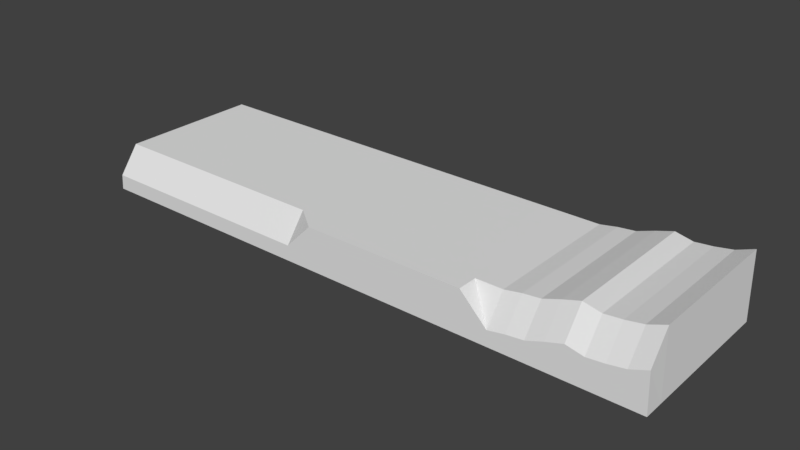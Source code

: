 # Source: bankback.blend  (saved by Blender 2.78.0; exported with 4.5.12 LTS)
import bpy
from mathutils import Matrix  # noqa: F401  (used for matrix-valued properties, if any)

bpy.ops.wm.read_factory_settings(use_empty=True)
scene = bpy.context.scene
scene.name = 'Scene'

# ---- collections
col_collection_1 = bpy.data.collections.new('Collection 1'); scene.collection.children.link(col_collection_1)

# ---- materials (node trees are filled in below, after node groups)
mat_material = bpy.data.materials.new('Material')
mat_material.alpha_threshold = 0.0
mat_material.use_transparent_shadow = False
mat_material.roughness = 0.5
mat_material.line_color = (0.0, 0.0, 0.0, 1.0)

# ---- material node trees

# ---- world
world_world = bpy.data.worlds.new('World'); scene.world = world_world
world_world.color = (0.05088, 0.05088, 0.05088)
world_world.use_sun_shadow = False
world_world.sun_shadow_jitter_overblur = 0.0
world_world.cycles.sampling_method = 'MANUAL'

# ---- meshes
me_cube = bpy.data.meshes.new('Cube')
me_cube.from_pydata([(-24.84, -1.229, 10.69), (24.84, -1.229, 10.69), (-24.33, 5.306, 10.69), (24.32, 1.333, 10.69), (-0.0001093, -1.229, 10.69), (-0.001789, 4.067, 10.69), (-12.42, -1.229, 10.69), (-12.16, 3.705, 10.69), (12.42, -1.229, 10.69), (12.16, 2.16, 10.69), (90.49, 1.333, 13.75), (81.04, 1.333, 13.75), (-18.25, 4.192, 13.75), (6.078, 3.177, 13.75), (18.24, 1.858, 13.75), (6.209, -1.229, 13.75), (34.29, -1.229, 13.75), (-0.001344, -1.229, 13.75), (24.32, 1.333, 13.75), (43.75, -1.229, 13.75), (91.01, -1.229, 13.75), (72.1, -1.229, 13.75), (12.16, 2.16, 13.75), (-24.33, 5.305, 13.75), (81.56, -1.229, 13.75), (53.2, -1.229, 13.75), (99.94, 1.333, 13.75), (-18.63, -1.229, 13.75), (62.65, -1.229, 13.75), (43.23, 1.333, 13.75), (-6.084, 3.43, 13.75), (-12.16, 3.705, 13.75), (-6.212, -1.229, 13.75), (100.5, -1.229, 13.75), (71.58, 1.333, 13.75), (24.84, -1.229, 13.75), (52.68, 1.333, 13.75), (33.77, 1.333, 13.75), (62.13, 1.333, 13.75), (12.42, -1.229, 13.75), (-12.42, -1.229, 13.75), (-24.84, -1.229, 13.75), (-0.003024, 4.067, 13.75), (18.63, -1.229, 13.75), (81.56, -1.229, 15.79), (-0.002167, -1.229, 15.79), (-12.42, -1.229, 15.79), (43.75, -1.229, 15.79), (-18.25, 4.192, 15.79), (-24.33, 5.305, 15.79), (18.24, 1.858, 15.79), (100.5, -1.229, 15.79), (6.209, -1.229, 15.79), (52.68, 1.333, 15.79), (71.58, 1.333, 15.79), (62.13, 1.333, 15.79), (81.04, 1.333, 15.79), (43.23, 1.333, 15.79), (24.84, -1.229, 15.79), (90.49, 1.333, 15.79), (-6.085, 3.43, 15.79), (33.77, 1.333, 15.79), (-24.84, -1.229, 15.79), (62.65, -1.229, 15.79), (91.01, -1.229, 15.79), (12.42, -1.229, 15.79), (-12.17, 3.705, 15.79), (6.077, 3.177, 15.79), (53.2, -1.229, 15.79), (72.1, -1.229, 15.79), (34.29, -1.229, 15.79), (12.16, 2.16, 15.79), (-6.213, -1.229, 15.79), (-0.003847, 4.067, 15.79), (99.94, 1.333, 15.79), (18.63, -1.229, 15.79), (24.32, 1.333, 15.79), (-18.63, -1.229, 15.79), (-12.16, 3.705, 12.73), (-12.42, -1.229, 12.73), (6.078, 3.177, 12.73), (12.42, -1.229, 12.73), (81.04, 1.333, 12.73), (62.13, 1.333, 12.73), (-6.084, 3.43, 12.73), (-24.84, -1.229, 12.73), (6.21, -1.229, 12.73), (24.84, -1.229, 12.73), (100.5, -1.229, 12.73), (18.24, 1.858, 12.73), (-18.25, 4.192, 12.73), (43.23, 1.333, 12.73), (71.58, 1.333, 12.73), (90.49, 1.333, 12.73), (52.68, 1.333, 12.73), (33.77, 1.333, 12.73), (34.29, -1.229, 12.73), (-0.0009323, -1.229, 12.73), (24.32, 1.333, 12.73), (43.75, -1.229, 12.73), (91.01, -1.229, 12.73), (72.11, -1.229, 12.73), (12.16, 2.16, 12.73), (-24.33, 5.306, 12.73), (81.56, -1.229, 12.73), (53.2, -1.229, 12.73), (99.94, 1.333, 12.73), (-18.63, -1.229, 12.73), (62.65, -1.229, 12.73), (6.211, -1.229, 10.69), (-6.212, -1.229, 12.73), (6.079, 3.178, 10.69), (-0.002612, 4.067, 12.73), (18.63, -1.229, 12.73), (18.63, -1.229, 16.81), (-6.213, -1.229, 16.81), (-18.25, 4.192, 16.81), (-0.004259, 4.067, 16.81), (62.65, -1.229, 16.81), (99.94, 1.333, 16.81), (81.56, -1.229, 16.81), (24.32, 1.333, 16.81), (-0.002578, -1.229, 16.81), (-18.63, -1.229, 16.81), (-24.33, 5.305, 16.81), (12.16, 2.16, 16.81), (91.01, -1.229, 16.81), (72.1, -1.229, 16.81), (53.2, -1.229, 16.81), (43.75, -1.229, 16.81), (-12.42, -1.229, 16.81), (18.24, 1.858, 16.81), (100.5, -1.229, 16.81), (6.208, -1.229, 16.81), (34.29, -1.229, 16.81), (52.68, 1.333, 16.81), (18.63, -1.229, 10.69), (71.58, 1.333, 16.81), (18.24, 1.858, 10.69), (62.13, 1.333, 16.81), (81.04, 1.333, 16.81), (43.22, 1.333, 16.81), (24.84, -1.229, 16.81), (90.49, 1.333, 16.81), (-6.085, 3.43, 16.81), (33.77, 1.333, 16.81), (-24.85, -1.229, 16.81), (12.42, -1.229, 16.81), (-12.17, 3.704, 16.81), (6.077, 3.177, 16.81), (18.63, -1.229, 14.77), (-6.212, -1.229, 14.77), (-18.25, 4.192, 14.77), (-0.003436, 4.067, 14.77), (-12.17, 3.705, 14.77), (-12.42, -1.229, 14.77), (6.077, 3.177, 14.77), (12.42, -1.229, 14.77), (62.65, -1.229, 14.77), (99.94, 1.333, 14.77), (81.04, 1.333, 14.77), (81.56, -1.229, 14.77), (62.13, 1.333, 14.77), (-6.084, 3.43, 14.77), (24.32, 1.333, 14.77), (-24.84, -1.229, 14.77), (-0.001755, -1.229, 14.77), (-18.63, -1.229, 14.77), (6.209, -1.229, 14.77), (24.84, -1.229, 14.77), (-6.211, -1.229, 10.69), (100.5, -1.229, 14.77), (-6.083, 3.43, 10.69), (-24.33, 5.305, 14.77), (18.24, 1.858, 14.77), (12.16, 2.16, 14.77), (91.01, -1.229, 14.77), (72.1, -1.229, 14.77), (53.2, -1.229, 14.77), (43.75, -1.229, 14.77), (43.23, 1.333, 14.77), (71.58, 1.333, 14.77), (90.49, 1.333, 14.77), (52.68, 1.333, 14.77), (33.77, 1.333, 14.77), (34.29, -1.229, 14.77), (34.29, -1.229, 18.85), (33.77, 1.333, 18.85), (34.3, -1.229, 10.69), (33.77, 1.333, 10.69), (90.49, 1.333, 18.85), (91.01, -1.229, 18.85), (90.49, 1.333, 10.69), (91.01, -1.229, 10.69), (52.68, 1.333, 10.69), (53.2, -1.229, 18.85), (53.2, -1.229, 10.69), (52.68, 1.333, 18.85), (72.1, -1.229, 18.85), (72.11, -1.229, 10.69), (71.58, 1.333, 18.85), (71.59, 1.333, 10.69), (43.74, -1.229, 18.85), (43.22, 1.333, 18.85), (43.75, -1.229, 10.69), (43.23, 1.333, 10.69), (81.04, 1.333, 10.69), (81.56, -1.229, 18.85), (81.56, -1.229, 10.69), (81.03, 1.333, 18.85), (62.13, 1.333, 10.69), (-18.63, -1.229, 10.69), (62.65, -1.229, 18.85), (-18.24, 4.192, 10.69), (62.13, 1.333, 18.85), (62.65, -1.229, 10.69), (99.94, 1.333, 18.85), (100.5, -1.229, 18.85), (99.94, 1.333, 10.69), (100.5, -1.229, 10.69), (12.16, 2.16, 18.85), (6.076, 3.177, 18.85), (12.42, -1.229, 18.85), (6.207, -1.229, 18.85), (-12.17, 3.704, 18.85), (-18.25, 4.192, 18.85), (-12.42, -1.229, 18.85), (-18.64, -1.229, 18.85), (-0.005082, 4.067, 18.85), (-6.086, 3.43, 18.85), (-0.003401, -1.229, 18.85), (-6.214, -1.229, 18.85), (18.24, 1.858, 18.85), (24.32, 1.333, 18.85), (-24.33, 5.305, 18.85), (-24.85, -1.229, 18.85), (24.84, -1.229, 18.85), (18.63, -1.229, 18.85), (72.11, -1.229, 11.71), (43.75, -1.229, 11.71), (-24.33, 5.306, 11.71), (-0.0005208, -1.229, 11.71), (-18.24, 4.192, 11.71), (62.65, -1.229, 11.71), (-18.63, -1.229, 11.71), (-0.002201, 4.067, 11.71), (18.63, -1.229, 11.71), (53.2, -1.229, 11.71), (81.56, -1.229, 11.71), (33.77, 1.333, 11.71), (12.16, 2.16, 11.71), (52.68, 1.333, 11.71), (90.49, 1.333, 11.71), (71.58, 1.333, 11.71), (43.23, 1.333, 11.71), (34.29, -1.229, 11.71), (91.01, -1.229, 11.71), (-6.211, -1.229, 11.71), (18.24, 1.858, 11.71), (100.5, -1.229, 11.71), (24.84, -1.229, 11.71), (6.21, -1.229, 11.71), (-24.84, -1.229, 11.71), (-6.083, 3.43, 11.71), (62.13, 1.333, 11.71), (81.04, 1.333, 11.71), (24.32, 1.333, 11.71), (99.94, 1.333, 11.71), (12.42, -1.229, 11.71), (6.079, 3.177, 11.71), (-12.42, -1.229, 11.71), (-12.16, 3.705, 11.71), (33.77, 1.333, 17.83), (52.68, 1.333, 17.83), (62.13, 1.333, 17.83), (100.5, -1.229, 17.83), (90.49, 1.333, 17.83), (-12.42, -1.229, 17.83), (43.22, 1.333, 17.83), (6.076, 3.177, 17.83), (12.42, -1.229, 17.83), (18.24, 1.858, 17.83), (-6.086, 3.43, 17.83), (34.29, -1.229, 17.83), (-24.85, -1.229, 17.83), (43.75, -1.229, 17.83), (53.2, -1.229, 17.83), (72.1, -1.229, 17.83), (91.01, -1.229, 17.83), (81.03, 1.333, 17.83), (71.58, 1.333, 17.83), (12.16, 2.16, 17.83), (-24.33, 5.305, 17.83), (-18.64, -1.229, 17.83), (-0.00299, -1.229, 17.83), (24.32, 1.333, 17.83), (81.56, -1.229, 17.83), (99.94, 1.333, 17.83), (62.65, -1.229, 17.83), (24.84, -1.229, 17.83), (6.208, -1.229, 17.83), (-12.17, 3.704, 17.83), (-0.00467, 4.067, 17.83), (-18.25, 4.192, 17.83), (-6.214, -1.229, 17.83), (18.63, -1.229, 17.83), (182.3, -1.229, 16.81), (182.3, -1.229, 15.79), (181.8, 1.333, 15.79), (182.3, -1.229, 13.75), (182.3, -1.229, 12.73), (181.8, 1.333, 16.81), (182.3, -1.229, 17.83), (181.8, 1.333, 14.77), (181.8, 1.333, 13.75), (182.3, -1.229, 14.77), (181.8, 1.333, 12.73), (182.3, -1.229, 11.71), (182.3, -1.229, 10.69), (182.3, -1.229, 18.85), (181.8, 1.333, 18.85), (181.8, 1.333, 17.83), (181.8, 1.333, 10.69), (181.8, 1.333, 11.71), (140.9, 1.333, 10.69), (141.4, -1.229, 18.85), (141.4, -1.229, 17.83), (140.9, 1.333, 16.81), (140.9, 1.333, 17.83), (141.4, -1.229, 16.81), (141.4, -1.229, 15.79), (141.4, -1.229, 10.69), (141.4, -1.229, 11.71), (140.9, 1.333, 12.73), (140.9, 1.333, 11.71), (141.4, -1.229, 13.75), (141.4, -1.229, 14.77), (141.4, -1.229, 12.73), (140.9, 1.333, 15.79), (140.9, 1.333, 18.85), (140.9, 1.333, 14.77), (140.9, 1.333, 13.75), (120.9, -1.229, 18.85), (120.4, 1.333, 16.81), (120.9, -1.229, 16.81), (120.9, -1.229, 10.69), (120.9, -1.229, 11.71), (120.4, 1.333, 11.71), (120.9, -1.229, 14.77), (120.9, -1.229, 12.73), (120.4, 1.333, 15.79), (120.4, 1.333, 18.85), (120.4, 1.333, 14.77), (120.4, 1.333, 13.75), (120.4, 1.333, 10.69), (120.9, -1.229, 17.83), (120.4, 1.333, 17.83), (120.9, -1.229, 15.79), (120.4, 1.333, 12.73), (120.9, -1.229, 13.75), (161.3, 1.333, 10.69), (161.8, -1.229, 17.83), (161.3, 1.333, 17.83), (161.8, -1.229, 15.79), (161.3, 1.333, 12.73), (161.8, -1.229, 13.75), (161.8, -1.229, 18.85), (161.3, 1.333, 16.81), (161.8, -1.229, 16.81), (161.9, -1.229, 10.69), (161.9, -1.229, 11.71), (161.3, 1.333, 11.71), (161.8, -1.229, 14.77), (161.9, -1.229, 12.73), (161.3, 1.333, 15.79), (161.3, 1.333, 18.85), (161.3, 1.333, 14.77), (161.3, 1.333, 13.75), (171.6, 1.333, 10.69), (172.1, -1.229, 17.83), (171.6, 1.333, 17.83), (172.1, -1.229, 15.79), (171.6, 1.333, 12.73), (172.1, -1.229, 13.75), (172.1, -1.229, 18.85), (171.6, 1.333, 16.81), (172.1, -1.229, 16.81), (172.1, -1.229, 10.69), (172.1, -1.229, 11.71), (171.6, 1.333, 11.71), (172.1, -1.229, 14.77), (172.1, -1.229, 12.73), (171.6, 1.333, 15.79), (171.6, 1.333, 18.85), (171.6, 1.333, 14.77), (171.6, 1.333, 13.75), (151.6, -1.229, 18.85), (151.1, 1.333, 16.81), (151.6, -1.229, 16.81), (151.6, -1.229, 10.69), (151.6, -1.229, 11.71), (151.1, 1.333, 11.71), (151.6, -1.229, 14.77), (151.6, -1.229, 12.73), (151.1, 1.333, 15.79), (151.1, 1.333, 18.85), (151.1, 1.333, 14.77), (151.1, 1.333, 13.75), (151.1, 1.333, 10.69), (151.6, -1.229, 17.83), (151.1, 1.333, 17.83), (151.6, -1.229, 15.79), (151.1, 1.333, 12.73), (151.6, -1.229, 13.75), (130.6, 1.333, 10.69), (131.2, -1.229, 17.83), (130.6, 1.333, 17.83), (131.2, -1.229, 15.79), (130.6, 1.333, 12.73), (131.2, -1.229, 13.75), (131.2, -1.229, 18.85), (130.6, 1.333, 16.81), (131.2, -1.229, 16.81), (131.2, -1.229, 10.69), (131.2, -1.229, 11.71), (130.6, 1.333, 11.71), (131.2, -1.229, 14.77), (131.2, -1.229, 12.73), (130.6, 1.333, 15.79), (130.6, 1.333, 18.85), (130.6, 1.333, 14.77), (130.6, 1.333, 13.75), (110.7, -1.229, 18.85), (110.2, 1.333, 16.81), (110.7, -1.229, 16.81), (110.7, -1.229, 10.69), (110.7, -1.229, 11.71), (110.2, 1.333, 11.71), (110.7, -1.229, 14.77), (110.7, -1.229, 12.73), (110.2, 1.333, 15.79), (110.2, 1.333, 18.85), (110.2, 1.333, 14.77), (110.2, 1.333, 13.75), (110.2, 1.333, 10.69), (110.7, -1.229, 17.83), (110.2, 1.333, 17.83), (110.7, -1.229, 15.79), (110.2, 1.333, 12.73), (110.7, -1.229, 13.75)], [], [(193, 192, 218, 219), (138, 3, 1, 136), (80, 112, 42, 13), (172, 5, 4, 170), (110, 97, 17, 32), (112, 84, 30, 42), (85, 107, 27, 41), (185, 16, 19, 179), (91, 29, 36, 94), (81, 113, 43, 39), (127, 69, 44, 120), (164, 76, 61, 184), (176, 20, 33, 171), (154, 152, 48, 66), (150, 169, 58, 75), (179, 19, 25, 178), (151, 166, 45, 72), (128, 68, 63, 118), (167, 155, 46, 77), (118, 63, 69, 127), (120, 44, 64, 126), (182, 59, 74, 159), (246, 260, 87, 113), (264, 83, 92, 253), (269, 245, 112, 80), (163, 154, 66, 60), (254, 91, 94, 251), (263, 271, 78, 84), (70, 185, 179, 47), (22, 13, 156, 175), (23, 41, 165, 173), (66, 48, 116, 148), (53, 135, 139, 55), (75, 58, 142, 114), (298, 118, 127, 287), (46, 72, 115, 130), (266, 258, 89, 98), (283, 134, 129, 285), (253, 92, 82, 265), (213, 7, 6, 211), (21, 101, 104, 24), (55, 139, 137, 54), (251, 94, 83, 264), (76, 121, 145, 61), (56, 140, 143, 59), (257, 241, 97, 110), (303, 292, 234, 225), (292, 284, 235, 234), (256, 193, 219, 259), (247, 196, 215, 243), (200, 198, 207, 209), (188, 189, 205, 204), (274, 214, 200, 290), (203, 202, 195, 197), (209, 207, 191, 190), (27, 40, 155, 167), (58, 169, 185, 70), (233, 236, 186, 187), (13, 42, 153, 156), (31, 12, 152, 154), (111, 9, 8, 109), (30, 31, 154, 163), (39, 43, 150, 157), (29, 180, 183, 36), (291, 279, 221, 220), (295, 281, 232, 233), (11, 160, 182, 10), (38, 162, 181, 34), (16, 96, 99, 19), (262, 244, 107, 85), (250, 269, 80, 102), (268, 246, 113, 81), (244, 270, 79, 107), (295, 233, 187, 272), (69, 177, 161, 44), (76, 50, 131, 121), (241, 261, 86, 97), (271, 242, 90, 78), (390, 383, 309, 315), (196, 194, 210, 215), (12, 23, 173, 152), (50, 71, 125, 131), (175, 156, 67, 71), (126, 64, 51, 132), (173, 165, 62, 49), (168, 157, 65, 52), (156, 153, 73, 67), (41, 27, 167, 165), (14, 22, 175, 174), (35, 87, 96, 16), (49, 62, 146, 124), (181, 54, 56, 160), (290, 200, 209, 289), (255, 188, 204, 239), (59, 143, 119, 74), (77, 46, 130, 123), (174, 175, 71, 50), (162, 55, 54, 181), (178, 25, 28, 158), (183, 53, 55, 162), (92, 34, 11, 82), (43, 35, 169, 150), (289, 209, 190, 276), (270, 257, 110, 79), (54, 137, 140, 56), (78, 90, 12, 31), (134, 70, 47, 129), (214, 212, 198, 200), (278, 203, 197, 273), (285, 129, 128, 286), (52, 65, 147, 133), (86, 81, 39, 15), (97, 86, 15, 17), (89, 102, 22, 14), (83, 38, 34, 92), (84, 78, 31, 30), (232, 237, 236, 233), (225, 227, 226, 224), (228, 230, 223, 221), (224, 226, 231, 229), (282, 301, 224, 229), (300, 280, 222, 223), (277, 304, 231, 226), (280, 305, 237, 222), (304, 294, 230, 231), (82, 11, 10, 93), (284, 293, 227, 235), (279, 302, 228, 221), (94, 36, 38, 83), (95, 37, 29, 91), (107, 79, 40, 27), (102, 80, 13, 22), (155, 151, 72, 46), (164, 174, 50, 76), (166, 168, 52, 45), (152, 173, 49, 48), (242, 240, 103, 90), (258, 250, 102, 89), (5, 111, 109, 4), (103, 85, 41, 23), (177, 21, 24, 161), (93, 10, 26, 106), (79, 110, 32, 40), (160, 56, 59, 182), (142, 58, 70, 134), (153, 163, 60, 73), (165, 167, 77, 62), (265, 82, 93, 252), (28, 108, 101, 21), (229, 231, 230, 228), (221, 223, 222, 220), (243, 215, 199, 238), (204, 205, 194, 196), (10, 182, 159, 26), (248, 208, 193, 256), (238, 199, 208, 248), (187, 186, 202, 203), (63, 158, 177, 69), (47, 179, 178, 68), (190, 191, 217, 216), (197, 195, 212, 214), (260, 1, 188, 255), (42, 30, 163, 153), (302, 282, 229, 228), (294, 300, 223, 230), (305, 299, 236, 237), (293, 277, 226, 227), (276, 190, 216, 297), (273, 197, 214, 274), (199, 201, 206, 208), (272, 187, 203, 278), (215, 210, 201, 199), (239, 204, 196, 247), (208, 206, 192, 193), (36, 183, 162, 38), (17, 15, 168, 166), (1, 3, 189, 188), (44, 161, 176, 64), (37, 184, 180, 29), (9, 138, 136, 8), (15, 39, 157, 168), (32, 17, 166, 151), (40, 32, 151, 155), (220, 222, 237, 232), (234, 235, 227, 225), (67, 73, 117, 149), (65, 75, 114, 147), (261, 268, 81, 86), (57, 141, 135, 53), (61, 145, 141, 57), (45, 52, 133, 122), (24, 104, 100, 20), (299, 142, 134, 283), (64, 176, 171, 51), (286, 128, 118, 298), (287, 127, 120, 296), (19, 99, 105, 25), (34, 181, 160, 11), (18, 14, 174, 164), (389, 382, 316, 323), (18, 164, 184, 37), (68, 178, 158, 63), (288, 126, 132, 275), (296, 120, 126, 288), (73, 60, 144, 117), (62, 77, 123, 146), (72, 45, 122, 115), (266, 98, 95, 249), (48, 49, 124, 116), (388, 387, 318, 317), (7, 172, 170, 6), (252, 93, 106, 267), (71, 67, 149, 125), (245, 263, 84, 112), (379, 386, 306, 312), (60, 66, 148, 144), (249, 95, 91, 254), (301, 303, 225, 224), (281, 291, 220, 232), (169, 35, 16, 185), (158, 28, 21, 177), (98, 18, 37, 95), (98, 89, 14, 18), (184, 61, 57, 180), (157, 150, 75, 65), (240, 262, 85, 103), (25, 105, 108, 28), (2, 213, 211, 0), (90, 103, 23, 12), (113, 87, 35, 43), (387, 378, 322, 318), (161, 24, 20, 176), (180, 57, 53, 183), (129, 47, 68, 128), (384, 379, 312, 319), (20, 100, 88, 33), (2, 0, 262, 240), (189, 249, 254, 205), (5, 172, 263, 245), (192, 252, 267, 218), (385, 380, 321, 311), (3, 266, 249, 189), (109, 8, 268, 261), (99, 239, 247, 105), (87, 260, 255, 96), (101, 238, 248, 104), (104, 248, 256, 100), (108, 243, 238, 101), (206, 265, 252, 192), (138, 9, 250, 258), (213, 2, 240, 242), (6, 170, 257, 270), (96, 255, 239, 99), (7, 213, 242, 271), (4, 109, 261, 241), (211, 6, 270, 244), (8, 136, 246, 268), (9, 111, 269, 250), (0, 211, 244, 262), (105, 247, 243, 108), (100, 256, 259, 88), (170, 4, 241, 257), (194, 251, 264, 210), (201, 253, 265, 206), (3, 138, 258, 266), (172, 7, 271, 263), (205, 254, 251, 194), (111, 5, 245, 269), (210, 264, 253, 201), (136, 1, 260, 246), (131, 125, 291, 281), (148, 116, 303, 301), (207, 296, 288, 191), (191, 288, 275, 217), (198, 287, 296, 207), (195, 286, 298, 212), (236, 299, 283, 186), (145, 272, 278, 141), (135, 273, 274, 139), (143, 276, 297, 119), (123, 130, 277, 293), (114, 142, 299, 305), (122, 133, 300, 294), (117, 144, 282, 302), (149, 117, 302, 279), (146, 123, 293, 284), (115, 122, 294, 304), (147, 114, 305, 280), (130, 115, 304, 277), (133, 147, 280, 300), (144, 148, 301, 282), (202, 285, 286, 195), (141, 278, 273, 135), (140, 289, 276, 143), (137, 290, 289, 140), (386, 381, 307, 306), (121, 295, 272, 145), (121, 131, 281, 295), (125, 149, 279, 291), (139, 274, 290, 137), (124, 146, 284, 292), (116, 124, 292, 303), (186, 283, 285, 202), (212, 298, 287, 198), (312, 321, 320, 319), (309, 314, 313, 315), (317, 323, 316, 310), (307, 308, 311, 306), (310, 316, 314, 309), (315, 313, 308, 307), (318, 322, 323, 317), (306, 311, 321, 312), (391, 388, 317, 310), (392, 385, 311, 308), (378, 389, 323, 322), (393, 384, 319, 320), (394, 392, 308, 313), (383, 391, 310, 309), (380, 393, 320, 321), (395, 394, 313, 314), (382, 395, 314, 316), (381, 390, 315, 307), (417, 426, 336, 330), (418, 431, 341, 333), (431, 430, 340, 341), (416, 429, 339, 328), (419, 427, 337, 335), (430, 428, 338, 340), (429, 420, 325, 339), (414, 425, 334, 324), (428, 421, 327, 338), (427, 424, 332, 337), (422, 417, 330, 329), (421, 416, 328, 327), (420, 415, 326, 325), (423, 414, 324, 331), (415, 422, 329, 326), (424, 423, 331, 332), (425, 418, 333, 334), (426, 419, 335, 336), (438, 449, 359, 348), (437, 448, 358, 347), (436, 435, 345, 346), (445, 434, 344, 355), (435, 444, 354, 345), (432, 445, 355, 342), (433, 446, 356, 343), (434, 447, 357, 344), (439, 436, 346, 349), (440, 433, 343, 350), (444, 437, 347, 354), (441, 432, 342, 351), (442, 440, 350, 352), (449, 439, 349, 359), (446, 441, 351, 356), (443, 442, 352, 353), (448, 443, 353, 358), (447, 438, 348, 357), (411, 402, 372, 363), (412, 407, 377, 364), (407, 406, 376, 377), (410, 405, 375, 362), (413, 403, 373, 365), (406, 404, 374, 376), (405, 396, 366, 375), (408, 401, 371, 360), (404, 397, 367, 374), (403, 400, 370, 373), (398, 411, 363, 368), (397, 410, 362, 367), (396, 409, 361, 366), (399, 408, 360, 369), (409, 398, 368, 361), (400, 399, 369, 370), (401, 412, 364, 371), (402, 413, 365, 372), (363, 372, 390, 381), (364, 377, 395, 382), (377, 376, 394, 395), (362, 375, 393, 380), (365, 373, 391, 383), (376, 374, 392, 394), (375, 366, 384, 393), (360, 371, 389, 378), (374, 367, 385, 392), (373, 370, 388, 391), (368, 363, 381, 386), (367, 362, 380, 385), (366, 361, 379, 384), (369, 360, 378, 387), (361, 368, 386, 379), (370, 369, 387, 388), (371, 364, 382, 389), (372, 365, 383, 390), (336, 335, 413, 402), (334, 333, 412, 401), (332, 331, 399, 400), (326, 329, 398, 409), (331, 324, 408, 399), (325, 326, 409, 396), (327, 328, 410, 397), (329, 330, 411, 398), (337, 332, 400, 403), (338, 327, 397, 404), (324, 334, 401, 408), (339, 325, 396, 405), (340, 338, 404, 406), (335, 337, 403, 413), (328, 339, 405, 410), (341, 340, 406, 407), (333, 341, 407, 412), (330, 336, 402, 411), (348, 359, 419, 426), (347, 358, 418, 425), (346, 345, 423, 424), (355, 344, 422, 415), (345, 354, 414, 423), (342, 355, 415, 420), (343, 356, 416, 421), (344, 357, 417, 422), (349, 346, 424, 427), (350, 343, 421, 428), (354, 347, 425, 414), (351, 342, 420, 429), (352, 350, 428, 430), (359, 349, 427, 419), (356, 351, 429, 416), (353, 352, 430, 431), (358, 353, 431, 418), (357, 348, 426, 417), (51, 171, 438, 447), (106, 26, 443, 448), (26, 159, 442, 443), (297, 216, 441, 446), (33, 88, 439, 449), (159, 74, 440, 442), (216, 217, 432, 441), (218, 267, 437, 444), (74, 119, 433, 440), (88, 259, 436, 439), (132, 51, 447, 434), (119, 297, 446, 433), (217, 275, 445, 432), (219, 218, 444, 435), (275, 132, 434, 445), (259, 219, 435, 436), (267, 106, 448, 437), (171, 33, 449, 438)])
me_cube.materials.append(mat_material)
me_cube.use_remesh_preserve_volume = False
me_cube.use_remesh_preserve_attributes = False
me_cube.use_mirror_vertex_groups = False
me_cube.update()

# ---- objects
ob_cube = bpy.data.objects.new('Cube', me_cube)

# ---- transforms, parenting, visibility, modifiers, constraints
ob_cube.location = (0.0, 0.0, 0.0)
ob_cube.rotation_euler = (1.571, -0.0, -3.142)
ob_cube.scale = (0.4779, 1.0, 3.377)
ob_cube.lock_rotations_4d = False
ob_cube.empty_display_type = 'ARROWS'
ob_cube.lineart.crease_threshold = 0.0
_vg = ob_cube.vertex_groups.new(name='Group')
_vg = ob_cube.vertex_groups.new(name='Group.001')
_vg.add([10, 11, 12, 13, 14, 18, 22, 23, 26, 29, 30, 31, 34, 36, 37, 38, 42, 48, 49, 50, 53, 54, 55, 56, 57, 59, 60, 61, 66, 67, 71, 73, 74, 76, 78, 80, 82, 83, 84, 89, 90, 91, 92, 93, 94, 95, 98, 102, 103, 106, 112, 116, 117, 119, 121, 124, 125, 131, 135, 137, 139, 140, 141, 143, 144, 145, 148, 149, 152, 153, 154, 156, 159, 160, 162, 163, 164, 173, 174, 175, 180, 181, 182, 183, 184, 187, 189, 190, 192, 194, 197, 200, 201, 203, 205, 206, 209, 210, 214, 216, 220, 221, 224, 225, 228, 229, 232, 233, 234, 240, 242, 245, 249, 250, 251, 252, 253, 254, 258, 263, 264, 265, 266, 267, 269, 271, 272, 273, 274, 276, 278, 279, 281, 282, 289, 290, 291, 292, 295, 297, 301, 302, 303, 308, 311, 313, 314, 316, 320, 321, 323, 327, 328, 333, 334, 338, 339, 340, 341, 343, 347, 350, 351, 352, 353, 356, 358, 362, 364, 367, 371, 374, 375, 376, 377, 380, 382, 385, 389, 392, 393, 394, 395, 397, 401, 404, 405, 406, 407, 410, 412, 416, 418, 421, 425, 428, 429, 430, 431, 433, 437, 440, 441, 442, 443, 446, 448], 1.0, 'REPLACE')
_m = ob_cube.modifiers.new('Displace', 'DISPLACE')
_m.vertex_group = 'Group.001'
_m.strength = 9.1
_m.direction = 'Y'

# ---- collection membership
col_collection_1.objects.link(ob_cube)

# ---- scene / render settings (as saved in the file)
scene.frame_start = 1; scene.frame_end = 250; scene.frame_set(0)
scene.render.engine = 'BLENDER_EEVEE_NEXT'
scene.render.resolution_percentage = 50
scene.render.dither_intensity = 0.0
scene.cycles.use_denoising = False
scene.cycles.samples = 128
scene.cycles.sampling_pattern = 'TABULATED_SOBOL'
scene.cycles.light_sampling_threshold = 0.0
scene.cycles.use_adaptive_sampling = False
scene.cycles.use_light_tree = False
scene.cycles.blur_glossy = 0.0
scene.cycles.sample_clamp_indirect = 0.0
scene.view_settings.view_transform = 'Standard'
bpy.context.view_layer.update()

# ---- added for rendering (the .blend has no active camera and no usable light): camera, sun
cam_auto = bpy.data.cameras.new('AutoCamera')
cam_auto.lens = 50.0
cam_auto.sensor_width = 36.0
cam_auto.clip_end = 1673.27
ob_auto_camera = bpy.data.objects.new('AutoCamera', cam_auto)
scene.collection.objects.link(ob_auto_camera)
ob_auto_camera.location = (57.7193, -64.5463, 78.9254)
ob_auto_camera.rotation_euler = (1.09748, -7.21219e-08, 0.694738)
scene.camera = ob_auto_camera
light_auto_sun = bpy.data.lights.new('AutoSun', 'SUN')
light_auto_sun.energy = 3.0
light_auto_sun.angle = 0.0523599
ob_auto_sun = bpy.data.objects.new('AutoSun', light_auto_sun)
scene.collection.objects.link(ob_auto_sun)
ob_auto_sun.rotation_euler = (0.872665, 0.174533, 0.523599)
bpy.context.view_layer.update()
